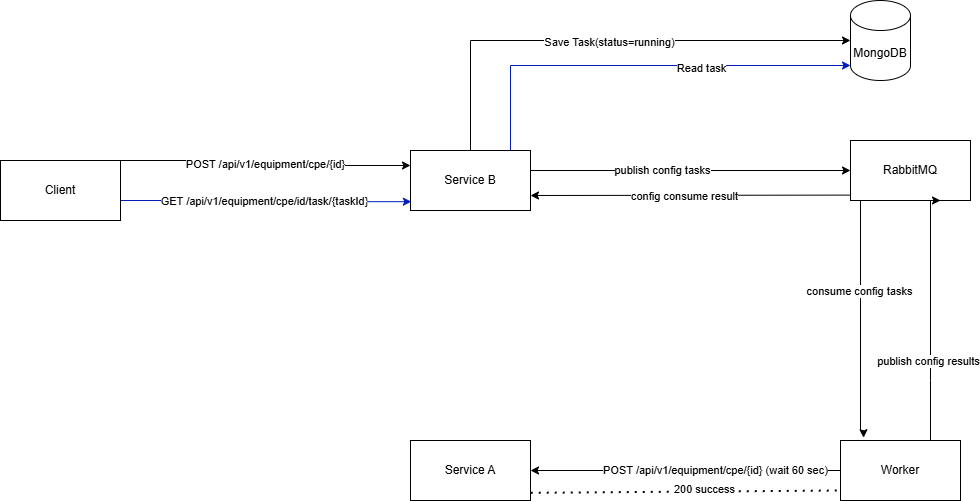

The diagram above was exported from draw.io. Its source (the exported page's mxGraphModel, read from the mxfile embedded in the PNG):
<mxGraphModel dx="2078" dy="691" grid="1" gridSize="10" guides="1" tooltips="1" connect="1" arrows="1" fold="1" page="1" pageScale="1" pageWidth="827" pageHeight="1169" math="0" shadow="0">
  <root>
    <mxCell id="0" />
    <mxCell id="1" parent="0" />
    <mxCell id="lN540_3uIO8v5kH1FUXe-14" style="edgeStyle=orthogonalEdgeStyle;rounded=0;orthogonalLoop=1;jettySize=auto;html=1;entryX=0;entryY=0.5;entryDx=0;entryDy=0;" parent="1" source="lN540_3uIO8v5kH1FUXe-2" target="lN540_3uIO8v5kH1FUXe-4" edge="1">
      <mxGeometry relative="1" as="geometry">
        <Array as="points">
          <mxPoint x="530" y="200" />
          <mxPoint x="530" y="200" />
        </Array>
      </mxGeometry>
    </mxCell>
    <mxCell id="lN540_3uIO8v5kH1FUXe-24" value="publish config tasks" style="edgeLabel;html=1;align=center;verticalAlign=middle;resizable=0;points=[];" parent="lN540_3uIO8v5kH1FUXe-14" vertex="1" connectable="0">
      <mxGeometry x="-0.1816" y="1" relative="1" as="geometry">
        <mxPoint as="offset" />
      </mxGeometry>
    </mxCell>
    <mxCell id="lN540_3uIO8v5kH1FUXe-2" value="Service B" style="rounded=0;whiteSpace=wrap;html=1;" parent="1" vertex="1">
      <mxGeometry x="260" y="180" width="120" height="60" as="geometry" />
    </mxCell>
    <mxCell id="lN540_3uIO8v5kH1FUXe-16" style="edgeStyle=orthogonalEdgeStyle;rounded=0;orthogonalLoop=1;jettySize=auto;html=1;entryX=0.192;entryY=-0.047;entryDx=0;entryDy=0;entryPerimeter=0;" parent="1" source="lN540_3uIO8v5kH1FUXe-4" target="lN540_3uIO8v5kH1FUXe-8" edge="1">
      <mxGeometry relative="1" as="geometry">
        <Array as="points">
          <mxPoint x="710" y="460" />
          <mxPoint x="713" y="460" />
        </Array>
      </mxGeometry>
    </mxCell>
    <mxCell id="lN540_3uIO8v5kH1FUXe-26" value="consume config tasks" style="edgeLabel;html=1;align=center;verticalAlign=middle;resizable=0;points=[];" parent="lN540_3uIO8v5kH1FUXe-16" vertex="1" connectable="0">
      <mxGeometry x="-0.251" y="-2" relative="1" as="geometry">
        <mxPoint as="offset" />
      </mxGeometry>
    </mxCell>
    <mxCell id="lN540_3uIO8v5kH1FUXe-4" value="RabbitMQ" style="rounded=0;whiteSpace=wrap;html=1;" parent="1" vertex="1">
      <mxGeometry x="700" y="170" width="120" height="60" as="geometry" />
    </mxCell>
    <mxCell id="lN540_3uIO8v5kH1FUXe-5" value="MongoDB" style="shape=cylinder3;whiteSpace=wrap;html=1;boundedLbl=1;backgroundOutline=1;size=15;" parent="1" vertex="1">
      <mxGeometry x="700" y="30" width="60" height="80" as="geometry" />
    </mxCell>
    <mxCell id="lN540_3uIO8v5kH1FUXe-25" style="edgeStyle=orthogonalEdgeStyle;rounded=0;orthogonalLoop=1;jettySize=auto;html=1;entryX=1;entryY=0.5;entryDx=0;entryDy=0;" parent="1" source="lN540_3uIO8v5kH1FUXe-8" target="lN540_3uIO8v5kH1FUXe-9" edge="1">
      <mxGeometry relative="1" as="geometry" />
    </mxCell>
    <mxCell id="lN540_3uIO8v5kH1FUXe-27" value="POST /api/v1/equipment/cpe/{id} (wait 60 sec)" style="edgeLabel;html=1;align=center;verticalAlign=middle;resizable=0;points=[];" parent="lN540_3uIO8v5kH1FUXe-25" vertex="1" connectable="0">
      <mxGeometry x="-0.1865" y="-1" relative="1" as="geometry">
        <mxPoint as="offset" />
      </mxGeometry>
    </mxCell>
    <mxCell id="lN540_3uIO8v5kH1FUXe-32" style="edgeStyle=orthogonalEdgeStyle;rounded=0;orthogonalLoop=1;jettySize=auto;html=1;entryX=0.75;entryY=1;entryDx=0;entryDy=0;" parent="1" source="lN540_3uIO8v5kH1FUXe-8" target="lN540_3uIO8v5kH1FUXe-4" edge="1">
      <mxGeometry relative="1" as="geometry">
        <Array as="points">
          <mxPoint x="780" y="410" />
          <mxPoint x="780" y="410" />
        </Array>
      </mxGeometry>
    </mxCell>
    <mxCell id="lN540_3uIO8v5kH1FUXe-33" value="publish config results" style="edgeLabel;html=1;align=center;verticalAlign=middle;resizable=0;points=[];" parent="lN540_3uIO8v5kH1FUXe-32" vertex="1" connectable="0">
      <mxGeometry x="-0.364" y="3" relative="1" as="geometry">
        <mxPoint as="offset" />
      </mxGeometry>
    </mxCell>
    <mxCell id="lN540_3uIO8v5kH1FUXe-8" value="Worker" style="rounded=0;whiteSpace=wrap;html=1;" parent="1" vertex="1">
      <mxGeometry x="690" y="470" width="120" height="60" as="geometry" />
    </mxCell>
    <mxCell id="lN540_3uIO8v5kH1FUXe-9" value="Service A" style="rounded=0;whiteSpace=wrap;html=1;" parent="1" vertex="1">
      <mxGeometry x="260" y="470" width="120" height="60" as="geometry" />
    </mxCell>
    <mxCell id="lN540_3uIO8v5kH1FUXe-13" style="edgeStyle=orthogonalEdgeStyle;rounded=0;orthogonalLoop=1;jettySize=auto;html=1;exitX=1;exitY=0.333;exitDx=0;exitDy=0;exitPerimeter=0;" parent="1" edge="1">
      <mxGeometry relative="1" as="geometry">
        <mxPoint x="-30" y="194.9699999999999" as="sourcePoint" />
        <mxPoint x="260" y="194.99" as="targetPoint" />
        <Array as="points">
          <mxPoint x="-30" y="189.99" />
          <mxPoint x="110" y="189.99" />
          <mxPoint x="110" y="194.99" />
        </Array>
      </mxGeometry>
    </mxCell>
    <mxCell id="lN540_3uIO8v5kH1FUXe-20" value="POST /api/v1/equipment/cpe/{id}" style="edgeLabel;html=1;align=center;verticalAlign=middle;resizable=0;points=[];" parent="lN540_3uIO8v5kH1FUXe-13" vertex="1" connectable="0">
      <mxGeometry x="0.0272" y="1" relative="1" as="geometry">
        <mxPoint as="offset" />
      </mxGeometry>
    </mxCell>
    <mxCell id="lN540_3uIO8v5kH1FUXe-15" style="edgeStyle=orthogonalEdgeStyle;rounded=0;orthogonalLoop=1;jettySize=auto;html=1;entryX=0;entryY=0.5;entryDx=0;entryDy=0;entryPerimeter=0;" parent="1" source="lN540_3uIO8v5kH1FUXe-2" target="lN540_3uIO8v5kH1FUXe-5" edge="1">
      <mxGeometry relative="1" as="geometry">
        <Array as="points">
          <mxPoint x="320" y="70" />
        </Array>
      </mxGeometry>
    </mxCell>
    <mxCell id="lN540_3uIO8v5kH1FUXe-21" value="Save Task(status=running)" style="edgeLabel;html=1;align=center;verticalAlign=middle;resizable=0;points=[];" parent="lN540_3uIO8v5kH1FUXe-15" vertex="1" connectable="0">
      <mxGeometry x="0.0129" y="-1" relative="1" as="geometry">
        <mxPoint as="offset" />
      </mxGeometry>
    </mxCell>
    <mxCell id="qaX-EBykJnb2rR9wqwcg-1" style="edgeStyle=orthogonalEdgeStyle;rounded=0;orthogonalLoop=1;jettySize=auto;html=1;fillColor=#0050ef;strokeColor=#001DBC;entryX=0.007;entryY=0.853;entryDx=0;entryDy=0;entryPerimeter=0;" edge="1" parent="1" source="lN540_3uIO8v5kH1FUXe-23" target="lN540_3uIO8v5kH1FUXe-2">
      <mxGeometry relative="1" as="geometry">
        <mxPoint x="250" y="230" as="targetPoint" />
        <Array as="points">
          <mxPoint x="110" y="230" />
          <mxPoint x="110" y="231" />
        </Array>
      </mxGeometry>
    </mxCell>
    <mxCell id="qaX-EBykJnb2rR9wqwcg-2" value="GET /api/v1/equipment/cpe/id/task/{taskId}" style="edgeLabel;html=1;align=center;verticalAlign=middle;resizable=0;points=[];" vertex="1" connectable="0" parent="qaX-EBykJnb2rR9wqwcg-1">
      <mxGeometry x="-0.4098" relative="1" as="geometry">
        <mxPoint x="57" as="offset" />
      </mxGeometry>
    </mxCell>
    <mxCell id="lN540_3uIO8v5kH1FUXe-23" value="Client" style="rounded=0;whiteSpace=wrap;html=1;" parent="1" vertex="1">
      <mxGeometry x="-150" y="190" width="120" height="60" as="geometry" />
    </mxCell>
    <mxCell id="lN540_3uIO8v5kH1FUXe-28" value="" style="endArrow=none;dashed=1;html=1;dashPattern=1 3;strokeWidth=2;rounded=0;exitX=1.002;exitY=0.872;exitDx=0;exitDy=0;exitPerimeter=0;" parent="1" source="lN540_3uIO8v5kH1FUXe-9" edge="1">
      <mxGeometry width="50" height="50" relative="1" as="geometry">
        <mxPoint x="364" y="520" as="sourcePoint" />
        <mxPoint x="690" y="520" as="targetPoint" />
      </mxGeometry>
    </mxCell>
    <mxCell id="lN540_3uIO8v5kH1FUXe-29" value="200 success" style="edgeLabel;html=1;align=center;verticalAlign=middle;resizable=0;points=[];" parent="lN540_3uIO8v5kH1FUXe-28" vertex="1" connectable="0">
      <mxGeometry x="0.1139" y="3" relative="1" as="geometry">
        <mxPoint as="offset" />
      </mxGeometry>
    </mxCell>
    <mxCell id="lN540_3uIO8v5kH1FUXe-35" value="" style="endArrow=classic;html=1;rounded=0;exitX=0.002;exitY=0.91;exitDx=0;exitDy=0;entryX=1;entryY=0.75;entryDx=0;entryDy=0;exitPerimeter=0;" parent="1" source="lN540_3uIO8v5kH1FUXe-4" target="lN540_3uIO8v5kH1FUXe-2" edge="1">
      <mxGeometry width="50" height="50" relative="1" as="geometry">
        <mxPoint x="430" y="280" as="sourcePoint" />
        <mxPoint x="480" y="230" as="targetPoint" />
      </mxGeometry>
    </mxCell>
    <mxCell id="lN540_3uIO8v5kH1FUXe-36" value="config consume result" style="edgeLabel;html=1;align=center;verticalAlign=middle;resizable=0;points=[];" parent="lN540_3uIO8v5kH1FUXe-35" vertex="1" connectable="0">
      <mxGeometry x="0.0426" y="1" relative="1" as="geometry">
        <mxPoint as="offset" />
      </mxGeometry>
    </mxCell>
    <mxCell id="qaX-EBykJnb2rR9wqwcg-3" style="edgeStyle=orthogonalEdgeStyle;rounded=0;orthogonalLoop=1;jettySize=auto;html=1;entryX=0;entryY=1;entryDx=0;entryDy=-15;entryPerimeter=0;fillColor=#0050ef;strokeColor=#001DBC;" edge="1" parent="1" source="lN540_3uIO8v5kH1FUXe-2" target="lN540_3uIO8v5kH1FUXe-5">
      <mxGeometry relative="1" as="geometry">
        <Array as="points">
          <mxPoint x="360" y="95" />
        </Array>
      </mxGeometry>
    </mxCell>
    <mxCell id="qaX-EBykJnb2rR9wqwcg-4" value="Read task" style="edgeLabel;html=1;align=center;verticalAlign=middle;resizable=0;points=[];" vertex="1" connectable="0" parent="qaX-EBykJnb2rR9wqwcg-3">
      <mxGeometry x="0.2929" y="-2" relative="1" as="geometry">
        <mxPoint as="offset" />
      </mxGeometry>
    </mxCell>
  </root>
</mxGraphModel>